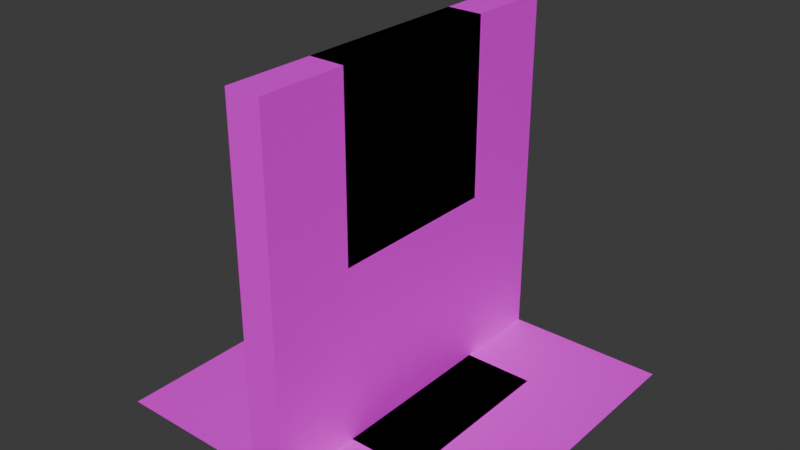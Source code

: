 # Source: tiles.blend  (saved by Blender 4.1.24; exported with 4.5.12 LTS)
import bpy
from mathutils import Matrix  # noqa: F401  (used for matrix-valued properties, if any)

bpy.ops.wm.read_factory_settings(use_empty=True)
scene = bpy.context.scene
scene.name = 'Scene'

# ---- collections
col_collection = bpy.data.collections.new('Collection'); scene.collection.children.link(col_collection)

# ---- images (referenced by path relative to the original .blend; pixels are not part of the script)
import os
ASSET_DIR = os.environ.get("B2B_ASSET_DIR", "")  # directory of the original .blend (textures are referenced by path, not embedded)
HERE = os.path.dirname(os.path.abspath(__file__))  # packed textures are extracted next to this script under _unpacked/

def load_image(name, relpath, width, height, colorspace="sRGB"):
    """Load a texture the original file referenced (path relative to the .blend, or extracted next to this script)."""
    p = next((c for c in (os.path.join(HERE, relpath), os.path.join(ASSET_DIR, relpath)) if relpath and os.path.exists(c)), "")
    if p:
        img = bpy.data.images.load(p, check_existing=True)
        img.name = name
    else:  # same state as the original file: an image datablock whose file is absent (Cycles renders it pink)
        img = bpy.data.images.new(name, width, height)
        img.source = "FILE"
        img.filepath = "//" + (relpath or name)
    img.colorspace_settings.name = colorspace
    return img
img_base_white_tile_albedo_png = load_image('base-white-tile_albedo.png', 'base-white-tile_albedo.png', 1024, 1024, 'sRGB')
img_white_marble_albedo_png = load_image('white-marble_albedo.png', 'white-marble_albedo.png', 1024, 1024, 'sRGB')

# ---- materials (node trees are filled in below, after node groups)
mat_floortiles = bpy.data.materials.new('floorTiles')
mat_floortiles.use_transparent_shadow = False
mat_marble = bpy.data.materials.new('marble')
mat_marble.use_transparent_shadow = False

# ---- material node trees
mat_floortiles.use_nodes = True; mat_floortiles.node_tree.nodes.clear()
_N = mat_floortiles.node_tree.nodes; _L = mat_floortiles.node_tree.links
n0 = _N.new('ShaderNodeBsdfPrincipled'); n0.name = 'Principled BSDF'; n0.location = (10, 300)
n1 = _N.new('ShaderNodeOutputMaterial'); n1.name = 'Material Output'; n1.location = (300, 300)
n2 = _N.new('ShaderNodeTexImage'); n2.name = 'Image Texture'; n2.location = (-340, 110)
n2.image = img_base_white_tile_albedo_png
_L.new(n0.outputs[0], n1.inputs[0])
_L.new(n2.outputs[0], n0.inputs[0])
n1.is_active_output = True
mat_marble.use_nodes = True; mat_marble.node_tree.nodes.clear()
_N = mat_marble.node_tree.nodes; _L = mat_marble.node_tree.links
n0 = _N.new('ShaderNodeBsdfPrincipled'); n0.name = 'Principled BSDF'; n0.location = (10, 300)
n1 = _N.new('ShaderNodeOutputMaterial'); n1.name = 'Material Output'; n1.location = (300, 300)
n2 = _N.new('ShaderNodeTexImage'); n2.name = 'Image Texture'; n2.location = (-374, 258)
n2.image = img_white_marble_albedo_png
_L.new(n0.outputs[0], n1.inputs[0])
_L.new(n2.outputs[0], n0.inputs[0])
n1.is_active_output = True

# ---- world
world_world = bpy.data.worlds.new('World'); scene.world = world_world
world_world.use_nodes = True; world_world.node_tree.nodes.clear()
_N = world_world.node_tree.nodes; _L = world_world.node_tree.links
n0 = _N.new('ShaderNodeOutputWorld'); n0.name = 'World Output'; n0.location = (300, 300)
n1 = _N.new('ShaderNodeBackground'); n1.name = 'Background'; n1.location = (10, 300)
n1.inputs[0].default_value = (0.05088, 0.05088, 0.05088, 1.0)
_L.new(n1.outputs[0], n0.inputs[0])
n0.is_active_output = True
world_world.color = (0.05088, 0.05088, 0.05088)
world_world.use_sun_shadow = False
world_world.sun_shadow_jitter_overblur = 0.0

# ---- meshes
me_plane = bpy.data.meshes.new('Plane')
me_plane.from_pydata([(-1.0, -1.0, 0.0), (1.0, -1.0, 0.0), (-1.0, 1.0, 0.0), (1.0, 1.0, 0.0)], [], [(0, 1, 3, 2)])
_uv = me_plane.uv_layers.new(name='UVMap')
_uv.uv.foreach_set('vector', [0.0, 0.0, 1.0, 0.0, 1.0, 1.0, 0.0, 1.0])
me_plane.materials.append(mat_floortiles)
me_plane.update()
me_plane_001 = bpy.data.meshes.new('Plane.001')
me_plane_001.from_pydata([(-2.0, -2.0, 0.0), (2.0, -2.0, 0.0), (-2.0, 2.0, 0.0), (2.0, 2.0, 0.0)], [], [(0, 1, 3, 2)])
_uv = me_plane_001.uv_layers.new(name='UVMap')
_uv.uv.foreach_set('vector', [0.0, 0.0, 2.0, 0.0, 2.0, 2.0, 0.0, 2.0])
me_plane_001.materials.append(mat_floortiles)
me_plane_001.update()
me_plane_002 = bpy.data.meshes.new('Plane.002')
me_plane_002.from_pydata([(-8.742e-08, 1.0, 4.0), (-8.742e-08, 1.0, 0.0), (8.742e-08, -1.0, 4.0), (8.742e-08, -1.0, 0.0)], [], [(0, 1, 3, 2)])
_uv = me_plane_002.uv_layers.new(name='UVMap')
_uv.uv.foreach_set('vector', [0.0, 2.0, 0.0, 0.0, 1.0, 0.0, 1.0, 2.0])
me_plane_002.materials.append(mat_marble)
me_plane_002.update()
me_plane_003 = bpy.data.meshes.new('Plane.003')
me_plane_003.from_pydata([(-8.742e-08, 2.0, 4.0), (-8.742e-08, 2.0, 0.0), (8.742e-08, -2.0, 4.0), (8.742e-08, -2.0, 0.0)], [], [(0, 1, 3, 2)])
_uv = me_plane_003.uv_layers.new(name='UVMap')
_uv.uv.foreach_set('vector', [0.0, 2.0, 0.0, 0.0, 2.0, 0.0, 2.0, 2.0])
me_plane_003.materials.append(mat_marble)
me_plane_003.update()
me_plane_004 = bpy.data.meshes.new('Plane.004')
me_plane_004.from_pydata([(-0.2, 1.0, 4.0), (-0.2, 1.0, 0.0), (-0.2, -1.0, 4.0), (-0.2, -1.0, 0.0), (0.2, 1.0, 4.0), (0.2, 1.0, 0.0), (0.2, -1.0, 4.0), (0.2, -1.0, 0.0)], [], [(0, 1, 3, 2), (4, 6, 7, 5), (3, 7, 6, 2), (0, 4, 5, 1), (3, 1, 5, 7), (0, 2, 6, 4)])
_uv = me_plane_004.uv_layers.new(name='UVMap')
_uv.uv.foreach_set('vector', [0.0, 2.0, 0.0, 0.0, 1.0, 0.0, 1.0, 2.0, 0.0, 2.0, 1.0, 2.0, 1.0, 0.0, 0.0, 0.0, 0.349, 0.9992, 0.1494, 0.9992, 0.1494, 2.995, 0.349, 2.995, 0.349, -1.994, 0.1494, -1.994, 0.1494, 0.001405, 0.349, 0.001405, 0.45, 0.25, 0.45, 0.75, 0.55, 0.75, 0.55, 0.25, 0.45, 0.75, 0.45, 0.25, 0.55, 0.25, 0.55, 0.75])
me_plane_004.materials.append(mat_marble)
me_plane_004.update()
me_plane_005 = bpy.data.meshes.new('Plane.005')
me_plane_005.from_pydata([(-0.2, 1.0, 4.0), (-0.2, 1.0, 0.0), (-0.2, -1.0, 4.0), (-0.2, -1.0, 0.0), (0.2, 1.0, 4.0), (0.2, 1.0, 0.0), (0.2, -1.0, 4.0), (0.2, -1.0, 0.0), (-0.2, 2.0, 4.0), (-0.2, 2.0, 0.0), (0.2, 2.0, 4.0), (0.2, 2.0, 0.0), (-0.2, -2.0, 0.0), (-0.2, -2.0, 4.0), (0.2, -2.0, 0.0), (0.2, -2.0, 4.0), (-0.2, 1.0, 2.0), (-0.2, -1.0, 2.0), (0.2, 1.0, 2.0), (0.2, -1.0, 2.0), (-0.2, 2.0, 2.0), (0.2, 2.0, 2.0), (-0.2, -2.0, 2.0), (0.2, -2.0, 2.0)], [], [(17, 16, 18, 19), (3, 17, 19, 7), (1, 16, 20, 9), (12, 14, 23, 22), (20, 21, 11, 9), (18, 5, 11, 21), (16, 0, 8, 20), (7, 19, 23, 14), (22, 23, 15, 13), (2, 17, 22, 13), (19, 6, 15, 23), (17, 3, 12, 22), (4, 18, 21, 10), (8, 10, 21, 20), (4, 6, 19, 18), (0, 16, 17, 2), (16, 1, 5, 18), (11, 5, 1, 9), (3, 7, 14, 12), (0, 2, 13, 15, 6, 4, 10, 8)])
_uv = me_plane_005.uv_layers.new(name='UVMap')
_uv.uv.foreach_set('vector', [0.9, 0.5, 0.9, 1.5, 1.1, 1.5, 1.1, 0.5, 0.9, 0.0, 0.9, 1.0, 1.1, 1.0, 1.1, 0.0, 1.5, 0.0, 1.5, 1.0, 2.0, 1.0, 2.0, 0.0, 0.9, 0.0, 1.1, 0.0, 1.1, 1.0, 0.9, 1.0, 0.9, 1.0, 1.1, 1.0, 1.1, 0.0, 0.9, 0.0, 1.5, 1.0, 1.5, 0.0, 2.0, 0.0, 2.0, 1.0, 1.5, 1.0, 1.5, 2.0, 2.0, 2.0, 2.0, 1.0, 0.5, 0.0, 0.5, 1.0, 5.96e-08, 1.0, 5.96e-08, 0.0, 0.9, 1.0, 1.1, 1.0, 1.1, 2.0, 0.9, 2.0, 0.5, 2.0, 0.5, 1.0, 0.0, 1.0, 0.0, 2.0, 0.5, 1.0, 0.5, 2.0, 5.96e-08, 2.0, 5.96e-08, 1.0, 0.5, 1.0, 0.5, 0.0, 0.0, 0.0, 0.0, 1.0, 1.5, 2.0, 1.5, 1.0, 2.0, 1.0, 2.0, 2.0, 0.9, 2.0, 1.1, 2.0, 1.1, 1.0, 0.9, 1.0, 1.5, 2.0, 0.5, 2.0, 0.5, 1.0, 1.5, 1.0, 1.5, 2.0, 1.5, 1.0, 0.5, 1.0, 0.5, 2.0, 0.9, 1.0, 0.9, 0.0, 1.1, 0.0, 1.1, 1.0, 0.55, 1.0, 0.55, 0.75, 0.45, 0.75, 0.45, 1.0, 0.45, 0.25, 0.55, 0.25, 0.55, 2.98e-08, 0.45, 0.0, 0.45, 0.75, 0.45, 0.25, 0.45, 0.0, 0.55, 2.98e-08, 0.55, 0.25, 0.55, 0.75, 0.55, 1.0, 0.45, 1.0])
me_plane_005.materials.append(mat_marble)
me_plane_005.update()

# ---- objects
ob_floor2x2 = bpy.data.objects.new('floor2x2', me_plane)
ob_floor4x4 = bpy.data.objects.new('floor4x4', me_plane_001)
ob_wall2x4 = bpy.data.objects.new('wall2x4', me_plane_002)
ob_wall4x4 = bpy.data.objects.new('wall4x4', me_plane_003)
ob_wall2x4c = bpy.data.objects.new('wall2x4c', me_plane_004)
ob_wall4x4d = bpy.data.objects.new('wall4x4d', me_plane_005)

# ---- transforms, parenting, visibility, modifiers, constraints
ob_floor2x2.location = (0.0, 0.0, 0.0)
ob_floor4x4.location = (0.0, 0.0, 0.0)
ob_wall2x4.location = (0.0, 0.0, 0.0)
ob_wall4x4.location = (0.0, 0.0, 0.0)
ob_wall2x4c.location = (0.0, 0.0, 0.0)
ob_wall4x4d.location = (0.0, 0.0, 0.0)

# ---- collection membership
col_collection.objects.link(ob_floor2x2)
col_collection.objects.link(ob_floor4x4)
col_collection.objects.link(ob_wall2x4)
col_collection.objects.link(ob_wall4x4)
col_collection.objects.link(ob_wall2x4c)
col_collection.objects.link(ob_wall4x4d)

# ---- scene / render settings (as saved in the file)
scene.frame_start = 1; scene.frame_end = 250; scene.frame_set(1)
scene.render.engine = 'BLENDER_EEVEE_NEXT'
scene.cycles.sampling_pattern = 'TABULATED_SOBOL'
scene.eevee.ray_tracing_options.trace_max_roughness = 0.0
bpy.context.view_layer.update()

# ---- added for rendering (the .blend has no active camera and no usable light): camera, sun
cam_auto = bpy.data.cameras.new('AutoCamera')
cam_auto.lens = 50.0
cam_auto.sensor_width = 36.0
cam_auto.clip_end = 1000.0
ob_auto_camera = bpy.data.objects.new('AutoCamera', cam_auto)
scene.collection.objects.link(ob_auto_camera)
ob_auto_camera.location = (6.41014, -7.69217, 7.12812)
ob_auto_camera.rotation_euler = (1.09748, -7.21219e-08, 0.694738)
scene.camera = ob_auto_camera
light_auto_sun = bpy.data.lights.new('AutoSun', 'SUN')
light_auto_sun.energy = 3.0
light_auto_sun.angle = 0.0523599
ob_auto_sun = bpy.data.objects.new('AutoSun', light_auto_sun)
scene.collection.objects.link(ob_auto_sun)
ob_auto_sun.rotation_euler = (0.872665, 0.174533, 0.523599)
bpy.context.view_layer.update()

